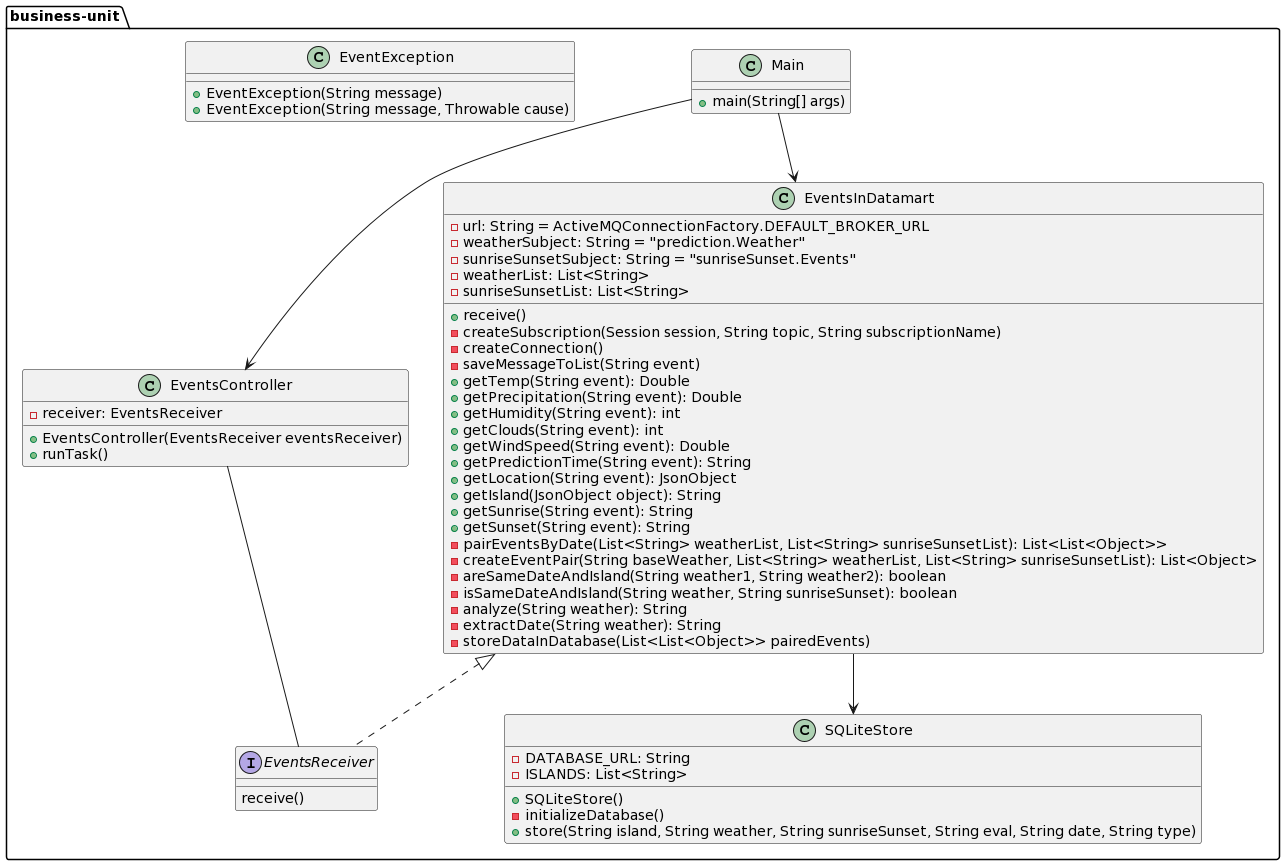

The diagram above was rendered by PlantUML. Its source (embedded in the PNG):
@startuml
package business-unit{

class Main{
+main(String[] args)
}
 
interface EventsReceiver{
receive()
}

class EventException {
+EventException(String message)
+EventException(String message, Throwable cause)
}

class EventsController {
-receiver: EventsReceiver
+EventsController(EventsReceiver eventsReceiver)
+runTask()
}

class EventsInDatamart {
-url: String = ActiveMQConnectionFactory.DEFAULT_BROKER_URL
-weatherSubject: String = "prediction.Weather"
-sunriseSunsetSubject: String = "sunriseSunset.Events"
-weatherList: List<String>
-sunriseSunsetList: List<String>

+receive() 
-createSubscription(Session session, String topic, String subscriptionName)
-createConnection() 
-saveMessageToList(String event)
+getTemp(String event): Double
+getPrecipitation(String event): Double
+getHumidity(String event): int
+getClouds(String event): int
+getWindSpeed(String event): Double
+getPredictionTime(String event): String
+getLocation(String event): JsonObject
+getIsland(JsonObject object): String
+getSunrise(String event): String
+getSunset(String event): String
-pairEventsByDate(List<String> weatherList, List<String> sunriseSunsetList): List<List<Object>>
-createEventPair(String baseWeather, List<String> weatherList, List<String> sunriseSunsetList): List<Object>
-areSameDateAndIsland(String weather1, String weather2): boolean
-isSameDateAndIsland(String weather, String sunriseSunset): boolean
-analyze(String weather): String
-extractDate(String weather): String
-storeDataInDatabase(List<List<Object>> pairedEvents)
}

class SQLiteStore {
-DATABASE_URL: String
-ISLANDS: List<String>

+SQLiteStore()
-initializeDatabase()
+store(String island, String weather, String sunriseSunset, String eval, String date, String type)
}

EventsInDatamart <|.. EventsReceiver
Main --> EventsInDatamart
Main --> EventsController 
EventsInDatamart --> SQLiteStore 
EventsController -- EventsReceiver
}
@enduml